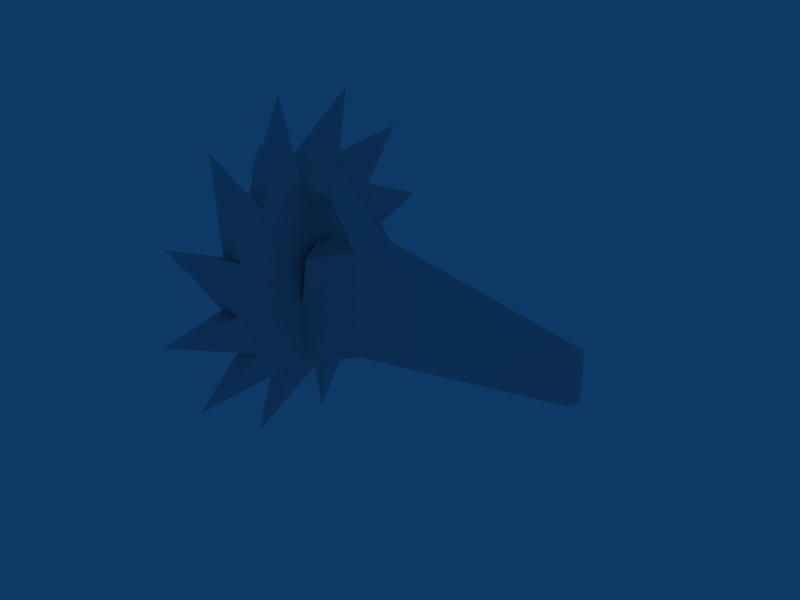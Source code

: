 # Source: q34.blend  (saved by Blender 2.41.0; exported with 4.5.12 LTS)
import bpy
from mathutils import Matrix  # noqa: F401  (used for matrix-valued properties, if any)

bpy.ops.wm.read_factory_settings(use_empty=True)
scene = bpy.context.scene
scene.name = 'Scene'

# ---- collections
col_collection_1 = bpy.data.collections.new('Collection 1'); scene.collection.children.link(col_collection_1)

# ---- materials (node trees are filled in below, after node groups)
mat_material = bpy.data.materials.new('Material')
mat_material.alpha_threshold = 0.0
mat_material.roughness = 0.5
mat_material.line_color = (0.0, 0.0, 0.0, 1.0)

# ---- material node trees

# ---- world
world_world = bpy.data.worlds.new('World'); scene.world = world_world
world_world.color = (0.05656, 0.2208, 0.4)
world_world.use_sun_shadow = False
world_world.sun_shadow_jitter_overblur = 0.0
world_world.cycles.sampling_method = 'MANUAL'
world_world.cycles.sample_map_resolution = 256

# ---- meshes
me_cube_001 = bpy.data.meshes.new('Cube.001')
me_cube_001.from_pydata([(-0.02791, 0.5104, -0.7005), (-0.02791, 0.7927, -0.3441), (0.08512, 0.452, -0.181), (-0.07007, 0.452, -0.181), (-0.07007, 0.4824, 0.07668), (0.08512, 0.4824, 0.07668), (-0.02791, 0.859, 0.1058), (-0.02791, 0.6915, 0.5286), (0.08512, 0.3799, 0.3151), (-0.07007, 0.3799, 0.3151), (-0.07007, 0.172, 0.4702), (0.08512, 0.172, 0.4702), (-0.02791, 0.335, 0.811), (-0.02791, -0.1149, 0.8773), (0.08512, -0.08571, 0.5007), (-0.07007, -0.08571, 0.5007), (-0.07007, -0.3241, 0.3982), (0.08512, -0.3241, 0.3982), (-0.02791, -0.5376, 0.7098), (-0.02791, -0.82, 0.3533), (0.08512, -0.4793, 0.1902), (-0.07007, -0.4793, 0.1902), (-0.07007, -0.5097, -0.06746), (0.08512, -0.5097, -0.06746), (-0.02791, -0.8863, -0.09661), (-0.02791, -0.7188, -0.5194), (0.08512, -0.4072, -0.3058), (-0.07007, -0.4072, -0.3058), (-0.07007, -0.1992, -0.461), (0.08512, -0.1992, -0.461), (-0.02791, -0.3623, -0.8018), (-0.02791, 0.08759, -0.8681), (0.08512, 0.05844, -0.4914), (-0.07007, 0.05844, -0.4914), (-0.06312, 0.3041, -0.3883), (0.07817, 0.3041, -0.3883)], [], [(31, 32, 33), (34, 35, 31), (0, 34, 3), (2, 0, 3), (0, 35, 34), (35, 0, 2), (5, 2, 1), (1, 2, 3), (4, 5, 1), (1, 3, 4), (6, 4, 9), (9, 8, 6), (6, 5, 4), (8, 5, 6), (11, 8, 7), (7, 8, 9), (10, 11, 7), (7, 9, 10), (12, 10, 15), (15, 14, 12), (12, 11, 10), (14, 11, 12), (17, 14, 13), (13, 14, 15), (16, 17, 13), (13, 15, 16), (18, 16, 21), (21, 20, 18), (18, 17, 16), (20, 17, 18), (23, 20, 19), (19, 20, 21), (22, 23, 19), (19, 21, 22), (24, 22, 27), (27, 26, 24), (24, 23, 22), (26, 23, 24), (29, 26, 25), (25, 26, 27), (28, 29, 25), (25, 27, 28), (30, 28, 33), (33, 32, 30), (30, 29, 28), (32, 29, 30), (35, 32, 31), (31, 33, 34), (2, 5, 23, 26), (5, 8, 20, 23), (8, 11, 14, 20), (14, 17, 20), (2, 26, 29, 35), (29, 32, 35), (27, 34, 33, 28), (3, 34, 27, 22), (3, 22, 21, 4), (4, 21, 16, 9), (15, 10, 9, 16)])
_uv = me_cube_001.uv_layers.new(name='UVMap')
_uv.uv.foreach_set('vector', [0.03876, 0.9004, 0.3407, 0.7823, 0.2775, 0.692, 0.1404, 0.6306, 0.03495, 0.6445, 0.03876, 0.9004, 0.03876, 0.9004, 0.2775, 0.692, 0.1404, 0.6306, 0.03495, 0.6445, 0.03876, 0.9004, 0.1404, 0.6306, 0.03876, 0.9004, 0.3407, 0.7823, 0.2775, 0.692, 0.3407, 0.7823, 0.03876, 0.9004, 0.2908, 0.9453, 0.2908, 0.9453, 0.3407, 0.7823, 0.03876, 0.9004, 0.03876, 0.9004, 0.3407, 0.7823, 0.2775, 0.692, 0.1404, 0.6306, 0.03495, 0.6445, 0.03876, 0.9004, 0.03876, 0.9004, 0.2775, 0.692, 0.1404, 0.6306, 0.03876, 0.9004, 0.2775, 0.692, 0.1404, 0.6306, 0.1404, 0.6306, 0.03495, 0.6445, 0.03876, 0.9004, 0.03876, 0.9004, 0.3407, 0.7823, 0.2775, 0.692, 0.2908, 0.9453, 0.3407, 0.7823, 0.03876, 0.9004, 0.2908, 0.9453, 0.3407, 0.7823, 0.03876, 0.9004, 0.03876, 0.9004, 0.3407, 0.7823, 0.2775, 0.692, 0.1404, 0.6306, 0.03495, 0.6445, 0.03876, 0.9004, 0.03876, 0.9004, 0.2775, 0.692, 0.1404, 0.6306, 0.03876, 0.9004, 0.2775, 0.692, 0.1404, 0.6306, 0.1404, 0.6306, 0.03495, 0.6445, 0.03876, 0.9004, 0.03876, 0.9004, 0.3407, 0.7823, 0.2775, 0.692, 0.2908, 0.9453, 0.3407, 0.7823, 0.03876, 0.9004, 0.2908, 0.9453, 0.3407, 0.7823, 0.03876, 0.9004, 0.03876, 0.9004, 0.3407, 0.7823, 0.2775, 0.692, 0.1404, 0.6306, 0.03495, 0.6445, 0.03876, 0.9004, 0.03876, 0.9004, 0.2775, 0.692, 0.1404, 0.6306, 0.03876, 0.9004, 0.2775, 0.692, 0.1404, 0.6306, 0.1404, 0.6306, 0.03495, 0.6445, 0.03876, 0.9004, 0.03876, 0.9004, 0.3407, 0.7823, 0.2775, 0.692, 0.2908, 0.9453, 0.3407, 0.7823, 0.03876, 0.9004, 0.2908, 0.9453, 0.3407, 0.7823, 0.03876, 0.9004, 0.03876, 0.9004, 0.3407, 0.7823, 0.2775, 0.692, 0.1404, 0.6306, 0.03495, 0.6445, 0.03876, 0.9004, 0.03876, 0.9004, 0.2775, 0.692, 0.1404, 0.6306, 0.03876, 0.9004, 0.2775, 0.692, 0.1404, 0.6306, 0.1404, 0.6306, 0.03495, 0.6445, 0.03876, 0.9004, 0.03876, 0.9004, 0.3407, 0.7823, 0.2775, 0.692, 0.2908, 0.9453, 0.3407, 0.7823, 0.03876, 0.9004, 0.2908, 0.9453, 0.3407, 0.7823, 0.03876, 0.9004, 0.03876, 0.9004, 0.3407, 0.7823, 0.2775, 0.692, 0.1404, 0.6306, 0.03495, 0.6445, 0.03876, 0.9004, 0.03876, 0.9004, 0.2775, 0.692, 0.1404, 0.6306, 0.03876, 0.9004, 0.2775, 0.692, 0.1404, 0.6306, 0.1404, 0.6306, 0.03495, 0.6445, 0.03876, 0.9004, 0.03876, 0.9004, 0.3407, 0.7823, 0.2775, 0.692, 0.2908, 0.9453, 0.3407, 0.7823, 0.03876, 0.9004, 0.2908, 0.9453, 0.3407, 0.7823, 0.03876, 0.9004, 0.03876, 0.9004, 0.2775, 0.692, 0.1404, 0.6306, 0.3532, 0.7183, 0.5382, 0.7979, 0.6501, 0.02764, 0.4501, 0.05126, 0.5382, 0.7979, 0.7383, 0.7743, 0.8352, 0.1072, 0.6501, 0.02764, 0.7383, 0.7743, 0.8997, 0.6538, 0.9793, 0.4687, 0.8352, 0.1072, 0.9793, 0.4687, 0.9557, 0.2687, 0.8352, 0.1072, 0.3532, 0.7183, 0.4501, 0.05126, 0.2888, 0.1689, 0.232, 0.5597, 0.2888, 0.1689, 0.2089, 0.3568, 0.232, 0.5597, 0.3532, 0.7183, 0.2888, 0.1689, 0.2089, 0.3568, 0.232, 0.5597, 0.4501, 0.05126, 0.2888, 0.1689, 0.3532, 0.7183, 0.5382, 0.7979, 0.4501, 0.05126, 0.5382, 0.7979, 0.7383, 0.7743, 0.6501, 0.02764, 0.6501, 0.02764, 0.7383, 0.7743, 0.8997, 0.6538, 0.8352, 0.1072, 0.9793, 0.4687, 0.9557, 0.2687, 0.8352, 0.1072, 0.8997, 0.6538])
_ca = me_cube_001.color_attributes.new('Col', 'BYTE_COLOR', 'CORNER')
_ca.data.foreach_set('color', [1.0, 1.0, 1.0, 1.0, 1.0, 1.0, 1.0, 1.0, 1.0, 1.0, 1.0, 1.0, 1.0, 1.0, 1.0, 1.0, 1.0, 1.0, 1.0, 1.0, 1.0, 1.0, 1.0, 1.0, 1.0, 1.0, 1.0, 1.0, 1.0, 1.0, 1.0, 1.0, 1.0, 1.0, 1.0, 1.0, 1.0, 1.0, 1.0, 1.0, 1.0, 1.0, 1.0, 1.0, 1.0, 1.0, 1.0, 1.0, 1.0, 1.0, 1.0, 1.0, 1.0, 1.0, 1.0, 1.0, 1.0, 1.0, 1.0, 1.0, 1.0, 1.0, 1.0, 1.0, 1.0, 1.0, 1.0, 1.0, 1.0, 1.0, 1.0, 1.0, 1.0, 1.0, 1.0, 1.0, 1.0, 1.0, 1.0, 1.0, 1.0, 1.0, 1.0, 1.0, 1.0, 1.0, 1.0, 1.0, 1.0, 1.0, 1.0, 1.0, 1.0, 1.0, 1.0, 1.0, 1.0, 1.0, 1.0, 1.0, 1.0, 1.0, 1.0, 1.0, 1.0, 1.0, 1.0, 1.0, 1.0, 1.0, 1.0, 1.0, 1.0, 1.0, 1.0, 1.0, 1.0, 1.0, 1.0, 1.0, 1.0, 1.0, 1.0, 1.0, 1.0, 1.0, 1.0, 1.0, 1.0, 1.0, 1.0, 1.0, 1.0, 1.0, 1.0, 1.0, 1.0, 1.0, 1.0, 1.0, 1.0, 1.0, 1.0, 1.0, 1.0, 1.0, 1.0, 1.0, 1.0, 1.0, 1.0, 1.0, 1.0, 1.0, 1.0, 1.0, 1.0, 1.0, 1.0, 1.0, 1.0, 1.0, 1.0, 1.0, 1.0, 1.0, 1.0, 1.0, 1.0, 1.0, 1.0, 1.0, 1.0, 1.0, 1.0, 1.0, 1.0, 1.0, 1.0, 1.0, 1.0, 1.0, 1.0, 1.0, 1.0, 1.0, 1.0, 1.0, 1.0, 1.0, 1.0, 1.0, 1.0, 1.0, 1.0, 1.0, 1.0, 1.0, 1.0, 1.0, 1.0, 1.0, 1.0, 1.0, 1.0, 1.0, 1.0, 1.0, 1.0, 1.0, 1.0, 1.0, 1.0, 1.0, 1.0, 1.0, 1.0, 1.0, 1.0, 1.0, 1.0, 1.0, 1.0, 1.0, 1.0, 1.0, 1.0, 1.0, 1.0, 1.0, 1.0, 1.0, 1.0, 1.0, 1.0, 1.0, 1.0, 1.0, 1.0, 1.0, 1.0, 1.0, 1.0, 1.0, 1.0, 1.0, 1.0, 1.0, 1.0, 1.0, 1.0, 1.0, 1.0, 1.0, 1.0, 1.0, 1.0, 1.0, 1.0, 1.0, 1.0, 1.0, 1.0, 1.0, 1.0, 1.0, 1.0, 1.0, 1.0, 1.0, 1.0, 1.0, 1.0, 1.0, 1.0, 1.0, 1.0, 1.0, 1.0, 1.0, 1.0, 1.0, 1.0, 1.0, 1.0, 1.0, 1.0, 1.0, 1.0, 1.0, 1.0, 1.0, 1.0, 1.0, 1.0, 1.0, 1.0, 1.0, 1.0, 1.0, 1.0, 1.0, 1.0, 1.0, 1.0, 1.0, 1.0, 1.0, 1.0, 1.0, 1.0, 1.0, 1.0, 1.0, 1.0, 1.0, 1.0, 1.0, 1.0, 1.0, 1.0, 1.0, 1.0, 1.0, 1.0, 1.0, 1.0, 1.0, 1.0, 1.0, 1.0, 1.0, 1.0, 1.0, 1.0, 1.0, 1.0, 1.0, 1.0, 1.0, 1.0, 1.0, 1.0, 1.0, 1.0, 1.0, 1.0, 1.0, 1.0, 1.0, 1.0, 1.0, 1.0, 1.0, 1.0, 1.0, 1.0, 1.0, 1.0, 1.0, 1.0, 1.0, 1.0, 1.0, 1.0, 1.0, 1.0, 1.0, 1.0, 1.0, 1.0, 1.0, 1.0, 1.0, 1.0, 1.0, 1.0, 1.0, 1.0, 1.0, 1.0, 1.0, 1.0, 1.0, 1.0, 1.0, 1.0, 1.0, 1.0, 1.0, 1.0, 1.0, 1.0, 1.0, 1.0, 1.0, 1.0, 1.0, 1.0, 1.0, 1.0, 1.0, 1.0, 1.0, 1.0, 1.0, 1.0, 1.0, 1.0, 1.0, 1.0, 1.0, 1.0, 1.0, 1.0, 1.0, 1.0, 1.0, 1.0, 1.0, 1.0, 1.0, 1.0, 1.0, 1.0, 1.0, 1.0, 1.0, 1.0, 1.0, 1.0, 1.0, 1.0, 1.0, 1.0, 1.0, 1.0, 1.0, 1.0, 1.0, 1.0, 1.0, 1.0, 1.0, 1.0, 1.0, 1.0, 1.0, 1.0, 1.0, 1.0, 1.0, 1.0, 1.0, 1.0, 1.0, 1.0, 1.0, 1.0, 1.0, 1.0, 1.0, 1.0, 1.0, 1.0, 1.0, 1.0, 1.0, 1.0, 1.0, 1.0, 1.0, 1.0, 1.0, 1.0, 1.0, 1.0, 1.0, 1.0, 1.0, 1.0, 1.0, 1.0, 1.0, 1.0, 1.0, 1.0, 1.0, 1.0, 1.0, 1.0, 1.0, 1.0, 1.0, 1.0, 1.0, 1.0, 1.0, 1.0, 1.0, 1.0, 1.0, 1.0, 1.0, 1.0, 1.0, 1.0, 1.0, 1.0, 1.0, 1.0, 1.0, 1.0, 1.0, 1.0, 1.0, 1.0, 1.0, 1.0, 1.0, 1.0, 1.0, 1.0, 1.0, 1.0, 1.0, 1.0, 1.0, 1.0, 1.0, 1.0, 1.0, 1.0, 1.0, 1.0, 1.0, 1.0, 1.0, 1.0, 1.0, 1.0, 1.0, 1.0, 1.0, 1.0, 1.0, 1.0, 1.0, 1.0, 1.0, 1.0, 1.0, 1.0, 1.0, 1.0, 1.0, 1.0, 1.0, 1.0, 1.0, 1.0, 1.0, 1.0, 1.0, 1.0, 1.0, 1.0, 1.0, 1.0, 1.0, 1.0, 1.0, 1.0, 1.0, 1.0, 1.0, 1.0, 1.0, 1.0, 1.0, 1.0, 1.0, 1.0, 1.0, 1.0, 1.0, 1.0, 1.0, 1.0, 1.0, 1.0, 1.0, 1.0, 1.0, 1.0, 1.0, 1.0, 1.0, 1.0, 1.0, 1.0, 1.0, 1.0, 1.0, 1.0, 1.0, 1.0, 1.0, 1.0, 1.0, 1.0, 1.0, 1.0, 1.0, 1.0, 1.0, 1.0, 1.0, 1.0, 1.0, 1.0, 1.0, 1.0, 1.0, 1.0, 1.0, 1.0, 1.0, 1.0, 1.0, 1.0, 1.0, 1.0, 1.0, 1.0, 1.0, 1.0, 1.0, 1.0, 1.0, 1.0, 1.0, 1.0, 1.0, 1.0, 1.0, 1.0, 1.0, 1.0, 1.0, 1.0, 1.0, 1.0, 1.0, 1.0, 1.0, 1.0, 1.0, 1.0, 1.0, 1.0, 1.0, 1.0, 1.0, 1.0, 1.0, 1.0, 1.0, 1.0, 1.0, 1.0, 1.0, 1.0, 1.0, 1.0, 1.0, 1.0, 1.0, 1.0, 1.0, 1.0, 1.0, 1.0, 1.0, 1.0, 1.0, 1.0, 1.0, 1.0, 1.0, 1.0, 1.0, 1.0, 1.0, 1.0, 1.0, 1.0, 1.0, 1.0, 1.0, 1.0, 1.0, 1.0, 1.0, 1.0, 1.0, 1.0, 1.0, 1.0, 1.0, 1.0, 1.0, 1.0, 1.0, 1.0, 1.0, 1.0, 1.0, 1.0, 1.0, 1.0, 1.0, 1.0, 1.0, 1.0, 1.0, 1.0, 1.0, 1.0, 1.0, 1.0, 1.0, 1.0, 1.0, 1.0, 1.0, 1.0, 1.0, 1.0, 1.0, 1.0, 1.0, 1.0, 1.0])
me_cube_001.materials.append(mat_material)
me_cube_001.use_remesh_preserve_volume = False
me_cube_001.use_remesh_preserve_attributes = False
me_cube_001.use_mirror_vertex_groups = False
me_cube_001.update()
me_cube = bpy.data.meshes.new('Cube')
me_cube.from_pydata([(0.5319, -0.1062, 0.2195), (2.006, 0.0, 0.04812), (2.005, 0.0, -0.1636), (1.961, -0.04956, 0.05179), (1.961, -0.04956, -0.1725), (0.572, -0.1083, -0.3169), (0.587, 0.0, 0.2697), (0.3029, 0.0, 0.538), (-0.3563, 0.0, 0.5523), (-0.4574, 0.0, 0.4064), (-0.4485, 0.0, -0.05978), (-0.2437, 0.0, -0.2804), (-0.2119, 0.0, -0.5203), (0.2973, -0.07373, 0.4447), (-0.3023, -0.08789, 0.4244), (-0.2917, -0.09379, -0.01234), (-0.1224, -0.1029, -0.2038), (-0.1789, 0.0, -0.04148), (-0.1699, 0.0, 0.3149), (0.2327, 0.0, 0.3464), (0.3313, 0.0, 0.2064), (0.09517, 0.0, 0.1416), (0.009351, 0.0, -0.07839), (0.1861, -0.1511, 0.1185), (0.09519, -0.1143, -0.1416), (-0.1263, 0.0, -0.1203), (-0.04157, -0.09016, -0.508), (0.5487, 0.0, -0.3356), (-0.103, 0.0, -0.5856)], [], [(1, 3, 4, 2), (0, 5, 4, 3), (0, 3, 1, 6), (0, 6, 7, 13), (7, 8, 14, 13), (8, 9, 14), (9, 10, 15, 14), (10, 11, 16, 15), (14, 15, 17, 18), (13, 14, 18, 19), (0, 13, 19, 20), (0, 20, 21, 23), (21, 22, 24, 23), (0, 23, 24, 5), (15, 16, 25, 17), (16, 24, 22, 25), (11, 12, 26, 16), (5, 24, 16, 26), (2, 4, 5, 27), (28, 5, 26), (12, 28, 26), (28, 27, 5)])
_uv = me_cube.uv_layers.new(name='UVMap')
_uv.uv.foreach_set('vector', [0.9305, 0.3514, 0.906, 0.3079, 0.9633, 0.182, 0.9845, 0.2323, 0.3867, 0.5913, 0.3732, 0.18, 0.894, 0.1376, 0.906, 0.3079, 0.3867, 0.5913, 0.906, 0.3079, 0.9305, 0.3514, 0.4203, 0.6839, 0.3867, 0.5913, 0.4203, 0.6839, 0.3294, 0.8891, 0.3204, 0.7979, 0.3294, 0.8891, 0.1055, 0.9469, 0.1185, 0.8246, 0.3204, 0.7979, 0.1055, 0.9469, 0.05096, 0.8493, 0.1185, 0.8246, 0.05096, 0.8493, 0.01418, 0.5172, 0.08562, 0.5207, 0.1185, 0.8246, 0.01418, 0.5172, 0.0612, 0.3055, 0.1287, 0.3551, 0.08562, 0.5207, 0.1185, 0.8246, 0.08562, 0.5207, 0.1364, 0.4883, 0.1625, 0.7157, 0.3204, 0.7979, 0.1185, 0.8246, 0.1625, 0.7157, 0.2944, 0.7124, 0.3867, 0.5913, 0.3204, 0.7979, 0.2944, 0.7124, 0.3054, 0.6495, 0.3867, 0.5913, 0.3054, 0.6495, 0.2179, 0.6136, 0.2609, 0.5409, 0.2179, 0.6136, 0.1722, 0.4677, 0.2129, 0.3718, 0.2609, 0.5409, 0.3867, 0.5913, 0.2609, 0.5409, 0.2129, 0.3718, 0.3732, 0.18, 0.08562, 0.5207, 0.1287, 0.3551, 0.1358, 0.4503, 0.1364, 0.4883, 0.1287, 0.3551, 0.2129, 0.3718, 0.1722, 0.4677, 0.1358, 0.4503, 0.0612, 0.3055, 0.06626, 0.1157, 0.1404, 0.1215, 0.1287, 0.3551, 0.3732, 0.18, 0.2129, 0.3718, 0.1287, 0.3551, 0.1404, 0.1215, 0.9108, 0.08099, 0.894, 0.1376, 0.3732, 0.18, 0.3648, 0.07754, 0.1134, 0.02435, 0.3732, 0.18, 0.1404, 0.1215, 0.06626, 0.1157, 0.1134, 0.02435, 0.1404, 0.1215, 0.1134, 0.02435, 0.3648, 0.07754, 0.3732, 0.18])
_ca = me_cube.color_attributes.new('Col', 'BYTE_COLOR', 'CORNER')
_ca.data.foreach_set('color', [1.0, 1.0, 1.0, 1.0, 1.0, 1.0, 1.0, 1.0, 1.0, 1.0, 1.0, 1.0, 1.0, 1.0, 1.0, 1.0, 1.0, 1.0, 1.0, 1.0, 1.0, 1.0, 1.0, 1.0, 1.0, 1.0, 1.0, 1.0, 1.0, 1.0, 1.0, 1.0, 1.0, 1.0, 1.0, 1.0, 1.0, 1.0, 1.0, 1.0, 1.0, 1.0, 1.0, 1.0, 1.0, 1.0, 1.0, 1.0, 1.0, 1.0, 1.0, 1.0, 1.0, 1.0, 1.0, 1.0, 1.0, 1.0, 1.0, 1.0, 1.0, 1.0, 1.0, 1.0, 1.0, 1.0, 1.0, 1.0, 1.0, 1.0, 1.0, 1.0, 1.0, 1.0, 1.0, 1.0, 1.0, 1.0, 1.0, 1.0, 1.0, 1.0, 1.0, 1.0, 1.0, 1.0, 1.0, 1.0, 1.0, 1.0, 1.0, 1.0, 1.0, 1.0, 1.0, 1.0, 1.0, 1.0, 1.0, 1.0, 1.0, 1.0, 1.0, 1.0, 1.0, 1.0, 1.0, 1.0, 1.0, 1.0, 1.0, 1.0, 1.0, 1.0, 1.0, 1.0, 1.0, 1.0, 1.0, 1.0, 1.0, 1.0, 1.0, 1.0, 1.0, 1.0, 1.0, 1.0, 1.0, 1.0, 1.0, 1.0, 1.0, 1.0, 1.0, 1.0, 1.0, 1.0, 1.0, 1.0, 1.0, 1.0, 1.0, 1.0, 1.0, 1.0, 1.0, 1.0, 1.0, 1.0, 1.0, 1.0, 1.0, 1.0, 1.0, 1.0, 1.0, 1.0, 1.0, 1.0, 1.0, 1.0, 1.0, 1.0, 1.0, 1.0, 1.0, 1.0, 1.0, 1.0, 1.0, 1.0, 1.0, 1.0, 1.0, 1.0, 1.0, 1.0, 1.0, 1.0, 1.0, 1.0, 1.0, 1.0, 1.0, 1.0, 1.0, 1.0, 1.0, 1.0, 1.0, 1.0, 1.0, 1.0, 1.0, 1.0, 1.0, 1.0, 1.0, 1.0, 1.0, 1.0, 1.0, 1.0, 1.0, 1.0, 1.0, 1.0, 1.0, 1.0, 1.0, 1.0, 1.0, 1.0, 1.0, 1.0, 1.0, 1.0, 1.0, 1.0, 1.0, 1.0, 1.0, 1.0, 1.0, 1.0, 1.0, 1.0, 1.0, 1.0, 1.0, 1.0, 1.0, 1.0, 1.0, 1.0, 1.0, 1.0, 1.0, 1.0, 1.0, 1.0, 1.0, 1.0, 1.0, 1.0, 1.0, 1.0, 1.0, 1.0, 1.0, 1.0, 1.0, 1.0, 1.0, 1.0, 1.0, 1.0, 1.0, 1.0, 1.0, 1.0, 1.0, 1.0, 1.0, 1.0, 1.0, 1.0, 1.0, 1.0, 1.0, 1.0, 1.0, 1.0, 1.0, 1.0, 1.0, 1.0, 1.0, 1.0, 1.0, 1.0, 1.0, 1.0, 1.0, 1.0, 1.0, 1.0, 1.0, 1.0, 1.0, 1.0, 1.0, 1.0, 1.0, 1.0, 1.0, 1.0, 1.0, 1.0, 1.0, 1.0, 1.0, 1.0, 1.0, 1.0, 1.0, 1.0, 1.0, 1.0, 1.0, 1.0, 1.0, 1.0, 1.0, 1.0, 1.0, 1.0, 1.0, 1.0, 1.0, 1.0, 1.0, 1.0, 1.0, 1.0, 1.0, 1.0, 1.0, 1.0, 1.0, 1.0, 1.0, 1.0, 1.0, 1.0])
me_cube.materials.append(mat_material)
me_cube.use_remesh_preserve_volume = False
me_cube.use_remesh_preserve_attributes = False
me_cube.use_mirror_vertex_groups = False
me_cube.update()

# ---- objects
ob_cube_001 = bpy.data.objects.new('Cube.001', me_cube_001)
ob_tag_flash = bpy.data.objects.new('tag_flash', None)
ob_tag_barrel = bpy.data.objects.new('tag_barrel', None)
ob_cube = bpy.data.objects.new('Cube', me_cube)

# ---- transforms, parenting, visibility, modifiers, constraints
ob_cube_001.location = (0.0, 0.0, 0.0)
ob_cube_001.scale = (6.623, 8.474, 8.474)
ob_cube_001.lock_rotations_4d = False
ob_cube_001.empty_display_type = 'ARROWS'
ob_cube_001.color = (0.0, 0.0, 0.0, 1.0)
ob_cube_001.lineart.crease_threshold = 0.0
ob_tag_flash.location = (22.59, 0.5263, 2.218)
ob_tag_flash.rotation_euler = (1.571, 0.0, 0.0)
ob_tag_flash.scale = (1.844, 1.844, 1.844)
ob_tag_flash.lock_rotations_4d = False
ob_tag_flash.empty_display_type = 'ARROWS'
ob_tag_flash.empty_image_offset = (0.0, 0.0)
ob_tag_flash.color = (0.0, 0.0, 0.0, 1.0)
ob_tag_flash.lineart.crease_threshold = 0.0
ob_tag_barrel.location = (11.02, -0.07341, -0.5935)
ob_tag_barrel.rotation_euler = (1.571, 0.0, 1.571)
ob_tag_barrel.scale = (1.844, 1.844, 1.844)
ob_tag_barrel.lock_rotations_4d = False
ob_tag_barrel.empty_display_type = 'ARROWS'
ob_tag_barrel.empty_image_offset = (0.0, 0.0)
ob_tag_barrel.color = (0.0, 0.0, 0.0, 1.0)
ob_tag_barrel.lineart.crease_threshold = 0.0
ob_cube.location = (0.0, 0.0, 0.0)
ob_cube.scale = (6.623, 8.474, 8.474)
ob_cube.lock_rotations_4d = False
ob_cube.empty_display_type = 'ARROWS'
ob_cube.color = (0.0, 0.0, 0.0, 1.0)
ob_cube.lineart.crease_threshold = 0.0
_m = ob_cube.modifiers.new('Mirror', 'MIRROR')
_m.use_axis = (False, True, False)
_m.use_clip = True
_m.use_mirror_vertex_groups = False

# ---- collection membership
col_collection_1.objects.link(ob_cube_001)
col_collection_1.objects.link(ob_tag_flash)
col_collection_1.objects.link(ob_tag_barrel)
col_collection_1.objects.link(ob_cube)

# ---- scene / render settings (as saved in the file)
scene.frame_start = 1; scene.frame_end = 250; scene.frame_set(1)
scene.render.engine = 'BLENDER_EEVEE_NEXT'
scene.render.image_settings.color_mode = 'RGB'
scene.render.image_settings.compression = 90
scene.render.resolution_x = 800
scene.render.resolution_y = 600
scene.render.pixel_aspect_x = 100.0
scene.render.pixel_aspect_y = 100.0
scene.render.fps = 25
scene.render.dither_intensity = 0.0
scene.render.use_compositing = False
scene.render.use_sequencer = False
scene.render.bake_bias = 0.0
scene.render.use_stamp_time = False
scene.render.use_stamp_date = False
scene.render.use_stamp_frame = False
scene.render.use_stamp_camera = False
scene.render.use_stamp_scene = False
scene.render.use_stamp_filename = False
scene.render.use_stamp_render_time = False
scene.render.stamp_font_size = 0
scene.cycles.use_denoising = False
scene.cycles.samples = 10
scene.cycles.sampling_pattern = 'TABULATED_SOBOL'
scene.cycles.light_sampling_threshold = 0.0
scene.cycles.use_adaptive_sampling = False
scene.cycles.use_light_tree = False
scene.cycles.blur_glossy = 0.0
scene.cycles.volume_bounces = 1
scene.cycles.pixel_filter_type = 'GAUSSIAN'
scene.cycles.sample_clamp_indirect = 0.0
scene.view_settings.view_transform = 'Raw'
bpy.context.view_layer.update()

# ---- added for rendering (the .blend has no active camera): camera
cam_auto = bpy.data.cameras.new('AutoCamera')
cam_auto.lens = 50.0
cam_auto.sensor_width = 36.0
cam_auto.clip_end = 1000.0
ob_auto_camera = bpy.data.objects.new('AutoCamera', cam_auto)
scene.collection.objects.link(ob_auto_camera)
ob_auto_camera.location = (29.6718, -29.5678, 19.6739)
ob_auto_camera.rotation_euler = (1.09748, -7.21219e-08, 0.694738)
scene.camera = ob_auto_camera
bpy.context.view_layer.update()
